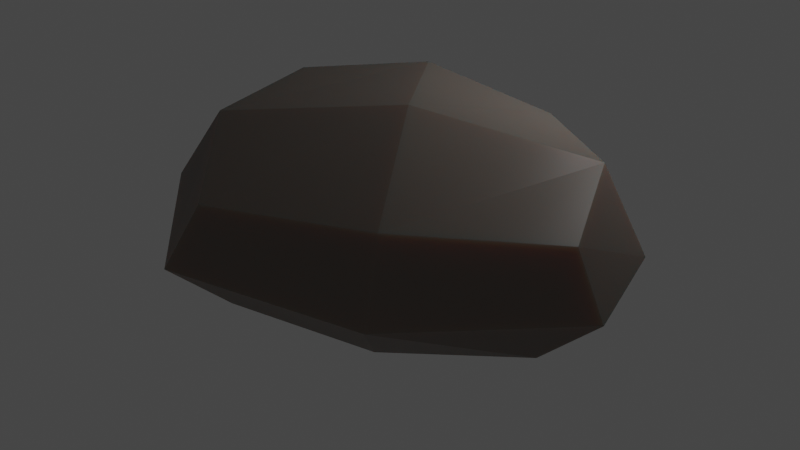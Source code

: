 # Source: SmallStone.blend  (saved by Blender 2.91.10; exported with 4.5.12 LTS)
import bpy
from mathutils import Matrix  # noqa: F401  (used for matrix-valued properties, if any)

bpy.ops.wm.read_factory_settings(use_empty=True)
scene = bpy.context.scene
scene.name = 'Scene'

# ---- materials (node trees are filled in below, after node groups)
mat_stone = bpy.data.materials.new('Stone')
mat_stone.alpha_threshold = 0.0
mat_stone.line_color = (0.0, 0.0, 0.0, 1.0)

# ---- material node trees
mat_stone.use_nodes = True; mat_stone.node_tree.nodes.clear()
_N = mat_stone.node_tree.nodes; _L = mat_stone.node_tree.links
n0 = _N.new('ShaderNodeOutputMaterial'); n0.name = 'Material Output'; n0.location = (300, 300)
n1 = _N.new('ShaderNodeBsdfPrincipled'); n1.name = 'Principled BSDF'; n1.location = (10, 300)
n1.distribution = 'GGX'
n1.subsurface_method = 'BURLEY'
n1.inputs[0].default_value = (0.2011, 0.1718, 0.1507, 1.0)
n1.inputs[2].default_value = 0.4
n1.inputs[3].default_value = 1.45
n1.inputs[8].default_value = 1.0
n1.inputs[10].default_value = 0.4409
n1.inputs[13].default_value = 0.06299
n1.inputs[15].default_value = 0.2
n1.inputs[27].default_value = (0.0, 0.0, 0.0, 1.0)
n1.inputs[28].default_value = 1.0
_L.new(n1.outputs[0], n0.inputs[0])
n0.is_active_output = True

# ---- world
world_world = bpy.data.worlds.new('World'); scene.world = world_world
world_world.use_nodes = True; world_world.node_tree.nodes.clear()
_N = world_world.node_tree.nodes; _L = world_world.node_tree.links
n0 = _N.new('ShaderNodeOutputWorld'); n0.name = 'World Output'; n0.location = (300, 300)
n1 = _N.new('ShaderNodeBackground'); n1.name = 'Background'; n1.location = (10, 300)
n1.inputs[0].default_value = (0.05088, 0.05088, 0.05088, 1.0)
_L.new(n1.outputs[0], n0.inputs[0])
n0.is_active_output = True
world_world.color = (0.05088, 0.05088, 0.05088)
world_world.use_sun_shadow = False
world_world.sun_shadow_jitter_overblur = 0.0

# ---- lights
light_point = bpy.data.lights.new('Point', 'POINT')
light_point.transmission_factor = 0.0
light_point.energy = 100.0
light_point.shadow_soft_size = 0.25
light_point.shadow_maximum_resolution = 0.006
light_point.use_absolute_resolution = True

# ---- meshes
me_cube = bpy.data.meshes.new('Cube')
me_cube.from_pydata([(0.5333, 0.8669, 1.042), (0.4336, 0.6143, -0.2724), (1.908, -0.8773, 0.8933), (1.569, -0.7881, -0.2475), (-1.609, -0.04329, 1.236), (-1.601, 0.06442, -0.102), (-0.5614, -2.266, 0.9786), (-0.7926, -1.816, -0.1858), (-1.445, -0.9145, -0.2694), (-0.6836, 0.4949, -0.3375), (0.5592, 0.9701, 0.3662), (-0.8556, -2.421, 0.3806), (2.156, -0.8498, 0.3133), (-1.92, 0.1782, 0.6106), (0.8485, -1.835, 1.032), (1.502, 0.1469, 1.085), (0.4518, -1.436, -0.3379), (-1.331, -1.328, 1.261), (-0.6768, 0.6534, 1.314), (1.213, -0.02665, -0.406), (0.1238, -0.6132, 1.458), (0.901, -2.052, 0.3203), (-1.905, -1.344, 0.525), (-0.1539, -0.4479, -0.6227), (1.875, 0.283, 0.3103), (-0.9311, 0.9909, 0.515)], [], [(0, 18, 20, 15), (18, 4, 17, 20), (20, 17, 6, 14), (15, 20, 14, 2), (3, 12, 21, 16), (12, 2, 14, 21), (21, 14, 6, 11), (16, 21, 11, 7), (7, 11, 22, 8), (11, 6, 17, 22), (22, 17, 4, 13), (8, 22, 13, 5), (5, 9, 23, 8), (9, 1, 19, 23), (23, 19, 3, 16), (8, 23, 16, 7), (1, 10, 24, 19), (10, 0, 15, 24), (24, 15, 2, 12), (19, 24, 12, 3), (5, 13, 25, 9), (13, 4, 18, 25), (25, 18, 0, 10), (9, 25, 10, 1)])
_uv = me_cube.uv_layers.new(name='UVMap')
_uv.uv.foreach_set('vector', [0.6667, 0.4583, 0.7552, 0.4948, 0.7517, 0.625, 0.6319, 0.625, 0.7552, 0.4948, 0.875, 0.5, 0.875, 0.625, 0.7517, 0.625, 0.7517, 0.625, 0.875, 0.625, 0.875, 0.75, 0.7552, 0.7552, 0.6319, 0.625, 0.7517, 0.625, 0.7552, 0.7552, 0.6667, 0.7917, 0.3333, 0.7917, 0.5, 0.7569, 0.5, 0.8767, 0.3698, 0.8802, 0.5, 0.7569, 0.6667, 0.7917, 0.6302, 0.8802, 0.5, 0.8767, 0.5, 0.8767, 0.6302, 0.8802, 0.625, 1.0, 0.5, 1.0, 0.3698, 0.8802, 0.5, 0.8767, 0.5, 1.0, 0.375, 1.0, 0.375, 0.0, 0.5, 0.0, 0.5, 0.125, 0.375, 0.125, 0.5, 0.0, 0.625, 0.0, 0.625, 0.125, 0.5, 0.125, 0.5, 0.125, 0.625, 0.125, 0.625, 0.25, 0.5, 0.25, 0.375, 0.125, 0.5, 0.125, 0.5, 0.25, 0.375, 0.25, 0.125, 0.5, 0.2448, 0.4948, 0.2483, 0.625, 0.125, 0.625, 0.2448, 0.4948, 0.3333, 0.4583, 0.3681, 0.625, 0.2483, 0.625, 0.2483, 0.625, 0.3681, 0.625, 0.3333, 0.7917, 0.2448, 0.7552, 0.125, 0.625, 0.2483, 0.625, 0.2448, 0.7552, 0.125, 0.75, 0.3333, 0.4583, 0.5, 0.4931, 0.5, 0.625, 0.3681, 0.625, 0.5, 0.4931, 0.6667, 0.4583, 0.6319, 0.625, 0.5, 0.625, 0.5, 0.625, 0.6319, 0.625, 0.6667, 0.7917, 0.5, 0.7569, 0.3681, 0.625, 0.5, 0.625, 0.5, 0.7569, 0.3333, 0.7917, 0.375, 0.25, 0.5, 0.25, 0.5, 0.3733, 0.3698, 0.3698, 0.5, 0.25, 0.625, 0.25, 0.6302, 0.3698, 0.5, 0.3733, 0.5, 0.3733, 0.6302, 0.3698, 0.6667, 0.4583, 0.5, 0.4931, 0.3698, 0.3698, 0.5, 0.3733, 0.5, 0.4931, 0.3333, 0.4583])
me_cube.materials.append(mat_stone)
me_cube.use_remesh_preserve_volume = False
me_cube.use_remesh_preserve_attributes = False
me_cube.use_mirror_vertex_groups = False
me_cube.update()

# ---- objects
ob_stone = bpy.data.objects.new('Stone', me_cube)
ob_point = bpy.data.objects.new('Point', light_point)

# ---- transforms, parenting, visibility, modifiers, constraints
ob_stone.location = (0.0, 0.0, 0.0)
ob_stone.lock_rotations_4d = False
ob_stone.empty_display_type = 'ARROWS'
ob_stone.lineart.crease_threshold = 0.0
ob_point.location = (1.328, 1.686, 3.073)
ob_point.lineart.crease_threshold = 0.0

# ---- collection membership
scene.collection.objects.link(ob_stone)
scene.collection.objects.link(ob_point)

# ---- scene / render settings (as saved in the file)
scene.frame_start = 1; scene.frame_end = 250; scene.frame_set(0)
scene.render.engine = 'CYCLES'
scene.cycles.use_denoising = False
scene.cycles.samples = 128
scene.cycles.sampling_pattern = 'TABULATED_SOBOL'
scene.cycles.use_adaptive_sampling = False
scene.cycles.use_light_tree = False
scene.view_settings.view_transform = 'Filmic'
bpy.context.view_layer.update()

# ---- added for rendering (the .blend has no active camera): camera
cam_auto = bpy.data.cameras.new('AutoCamera')
cam_auto.lens = 50.0
cam_auto.sensor_width = 36.0
cam_auto.clip_end = 1000.0
ob_auto_camera = bpy.data.objects.new('AutoCamera', cam_auto)
scene.collection.objects.link(ob_auto_camera)
ob_auto_camera.location = (5.39911, -7.05213, 4.64243)
ob_auto_camera.rotation_euler = (1.09748, -7.21219e-08, 0.694738)
scene.camera = ob_auto_camera
bpy.context.view_layer.update()
